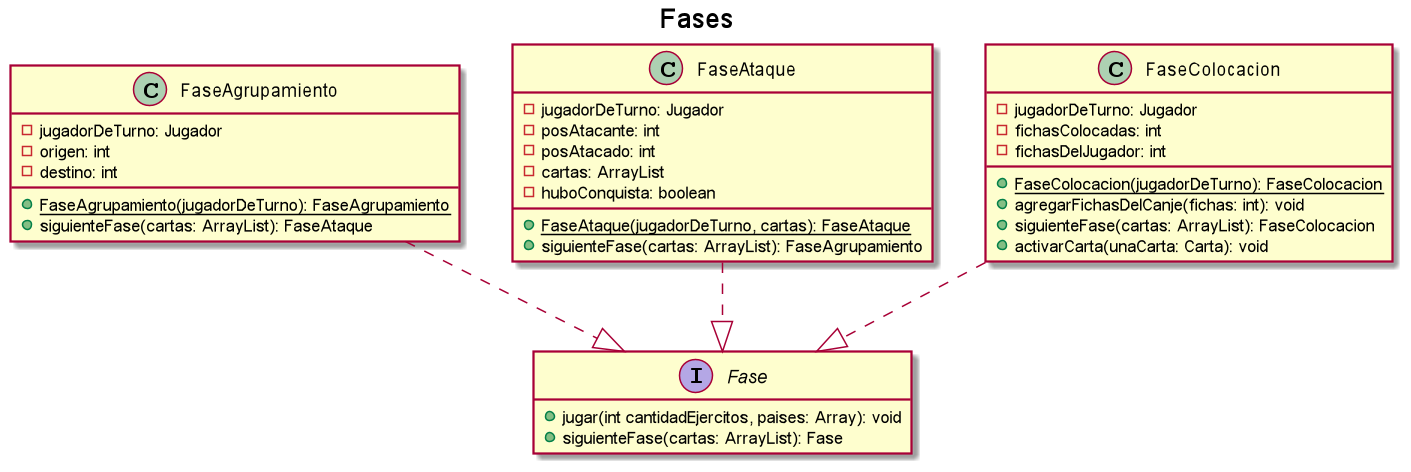

The diagram above was rendered by PlantUML. Its source (embedded in the PNG):
@startuml

title Fases

hide empty members

interface Fase {
    + jugar(int cantidadEjercitos, paises: Array): void
    + siguienteFase(cartas: ArrayList): Fase
}

FaseAgrupamiento ..|> Fase
FaseAtaque ..|> Fase
FaseColocacion ..|> Fase

class FaseAgrupamiento {
    - jugadorDeTurno: Jugador
    - origen: int
    - destino: int
    + {static} FaseAgrupamiento(jugadorDeTurno): FaseAgrupamiento
    + siguienteFase(cartas: ArrayList): FaseAtaque
}

class FaseAtaque {
    - jugadorDeTurno: Jugador
    - posAtacante: int
    - posAtacado: int
    - cartas: ArrayList
    - huboConquista: boolean
    + {static} FaseAtaque(jugadorDeTurno, cartas): FaseAtaque
    + siguienteFase(cartas: ArrayList): FaseAgrupamiento

}

class FaseColocacion {
    - jugadorDeTurno: Jugador
    - fichasColocadas: int
    - fichasDelJugador: int
    + {static} FaseColocacion(jugadorDeTurno): FaseColocacion
    + agregarFichasDelCanje(fichas: int): void
    + siguienteFase(cartas: ArrayList): FaseColocacion
    + activarCarta(unaCarta: Carta): void
}

@enduml